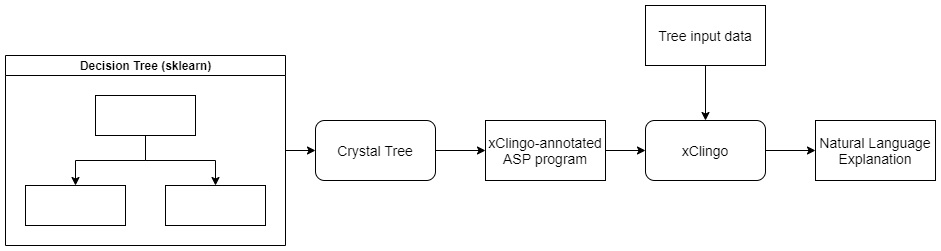

The diagram above was exported from draw.io. Its source (the exported page's mxGraphModel, read from the mxfile embedded in the PNG):
<mxGraphModel dx="1422" dy="762" grid="1" gridSize="10" guides="1" tooltips="1" connect="1" arrows="1" fold="1" page="1" pageScale="1" pageWidth="827" pageHeight="1169" math="0" shadow="0">
  <root>
    <mxCell id="0" />
    <mxCell id="1" parent="0" />
    <mxCell id="2" value="Decision Tree (sklearn)" style="swimlane;html=1;startSize=20;horizontal=1;childLayout=treeLayout;horizontalTree=0;resizable=0;containerType=tree;" vertex="1" parent="1">
      <mxGeometry x="10" y="200" width="280" height="190" as="geometry">
        <mxRectangle x="10" y="200" width="160" height="20" as="alternateBounds" />
      </mxGeometry>
    </mxCell>
    <mxCell id="3" value="" style="whiteSpace=wrap;html=1;" vertex="1" parent="2">
      <mxGeometry x="90" y="40" width="100" height="40" as="geometry" />
    </mxCell>
    <mxCell id="4" value="" style="whiteSpace=wrap;html=1;" vertex="1" parent="2">
      <mxGeometry x="20" y="130" width="100" height="40" as="geometry" />
    </mxCell>
    <mxCell id="5" value="" style="edgeStyle=elbowEdgeStyle;elbow=vertical;html=1;rounded=0;" edge="1" parent="2" source="3" target="4">
      <mxGeometry relative="1" as="geometry" />
    </mxCell>
    <mxCell id="6" value="" style="whiteSpace=wrap;html=1;" vertex="1" parent="2">
      <mxGeometry x="160" y="130" width="100" height="40" as="geometry" />
    </mxCell>
    <mxCell id="7" value="" style="edgeStyle=elbowEdgeStyle;elbow=vertical;html=1;rounded=0;" edge="1" parent="2" source="3" target="6">
      <mxGeometry relative="1" as="geometry" />
    </mxCell>
    <mxCell id="8" value="" style="endArrow=classic;html=1;entryX=0;entryY=0.5;entryDx=0;entryDy=0;exitX=1;exitY=0.5;exitDx=0;exitDy=0;" edge="1" source="2" target="9" parent="1">
      <mxGeometry width="50" height="50" relative="1" as="geometry">
        <mxPoint x="300" y="300" as="sourcePoint" />
        <mxPoint x="363" y="210" as="targetPoint" />
      </mxGeometry>
    </mxCell>
    <mxCell id="9" value="&lt;font style=&quot;font-size: 14px&quot;&gt;Crystal Tree&lt;/font&gt;" style="rounded=1;whiteSpace=wrap;html=1;" vertex="1" parent="1">
      <mxGeometry x="320" y="265" width="120" height="60" as="geometry" />
    </mxCell>
    <mxCell id="10" value="" style="endArrow=classic;html=1;exitX=1;exitY=0.5;exitDx=0;exitDy=0;entryX=0;entryY=0.5;entryDx=0;entryDy=0;" edge="1" source="9" target="11" parent="1">
      <mxGeometry width="50" height="50" relative="1" as="geometry">
        <mxPoint x="450" y="290" as="sourcePoint" />
        <mxPoint x="480" y="295" as="targetPoint" />
      </mxGeometry>
    </mxCell>
    <mxCell id="11" value="&lt;font style=&quot;font-size: 14px&quot;&gt;xClingo-annotated&lt;br&gt;ASP program&lt;/font&gt;" style="rounded=0;whiteSpace=wrap;html=1;" vertex="1" parent="1">
      <mxGeometry x="490" y="265" width="120" height="60" as="geometry" />
    </mxCell>
    <mxCell id="12" value="&lt;span style=&quot;font-size: 14px&quot;&gt;Tree input data&lt;/span&gt;" style="rounded=0;whiteSpace=wrap;html=1;" vertex="1" parent="1">
      <mxGeometry x="650" y="150" width="120" height="60" as="geometry" />
    </mxCell>
    <mxCell id="13" value="" style="endArrow=classic;html=1;exitX=0.5;exitY=1;exitDx=0;exitDy=0;entryX=0.5;entryY=0;entryDx=0;entryDy=0;" edge="1" source="12" target="14" parent="1">
      <mxGeometry width="50" height="50" relative="1" as="geometry">
        <mxPoint x="620" y="410" as="sourcePoint" />
        <mxPoint x="710" y="190" as="targetPoint" />
      </mxGeometry>
    </mxCell>
    <mxCell id="14" value="&lt;font style=&quot;font-size: 14px&quot;&gt;xClingo&lt;/font&gt;" style="rounded=1;whiteSpace=wrap;html=1;" vertex="1" parent="1">
      <mxGeometry x="650" y="265" width="120" height="60" as="geometry" />
    </mxCell>
    <mxCell id="15" value="" style="endArrow=classic;html=1;exitX=1;exitY=0.5;exitDx=0;exitDy=0;entryX=0;entryY=0.5;entryDx=0;entryDy=0;" edge="1" source="11" target="14" parent="1">
      <mxGeometry width="50" height="50" relative="1" as="geometry">
        <mxPoint x="450" y="305" as="sourcePoint" />
        <mxPoint x="500" y="305" as="targetPoint" />
      </mxGeometry>
    </mxCell>
    <mxCell id="16" value="&lt;font style=&quot;font-size: 14px&quot;&gt;Natural Language&lt;br&gt;Explanation&lt;/font&gt;" style="rounded=0;whiteSpace=wrap;html=1;" vertex="1" parent="1">
      <mxGeometry x="820" y="265" width="120" height="60" as="geometry" />
    </mxCell>
    <mxCell id="17" value="" style="endArrow=classic;html=1;entryX=0;entryY=0.5;entryDx=0;entryDy=0;exitX=1;exitY=0.5;exitDx=0;exitDy=0;" edge="1" source="14" target="16" parent="1">
      <mxGeometry width="50" height="50" relative="1" as="geometry">
        <mxPoint x="570" y="370" as="sourcePoint" />
        <mxPoint x="620" y="320" as="targetPoint" />
      </mxGeometry>
    </mxCell>
  </root>
</mxGraphModel>